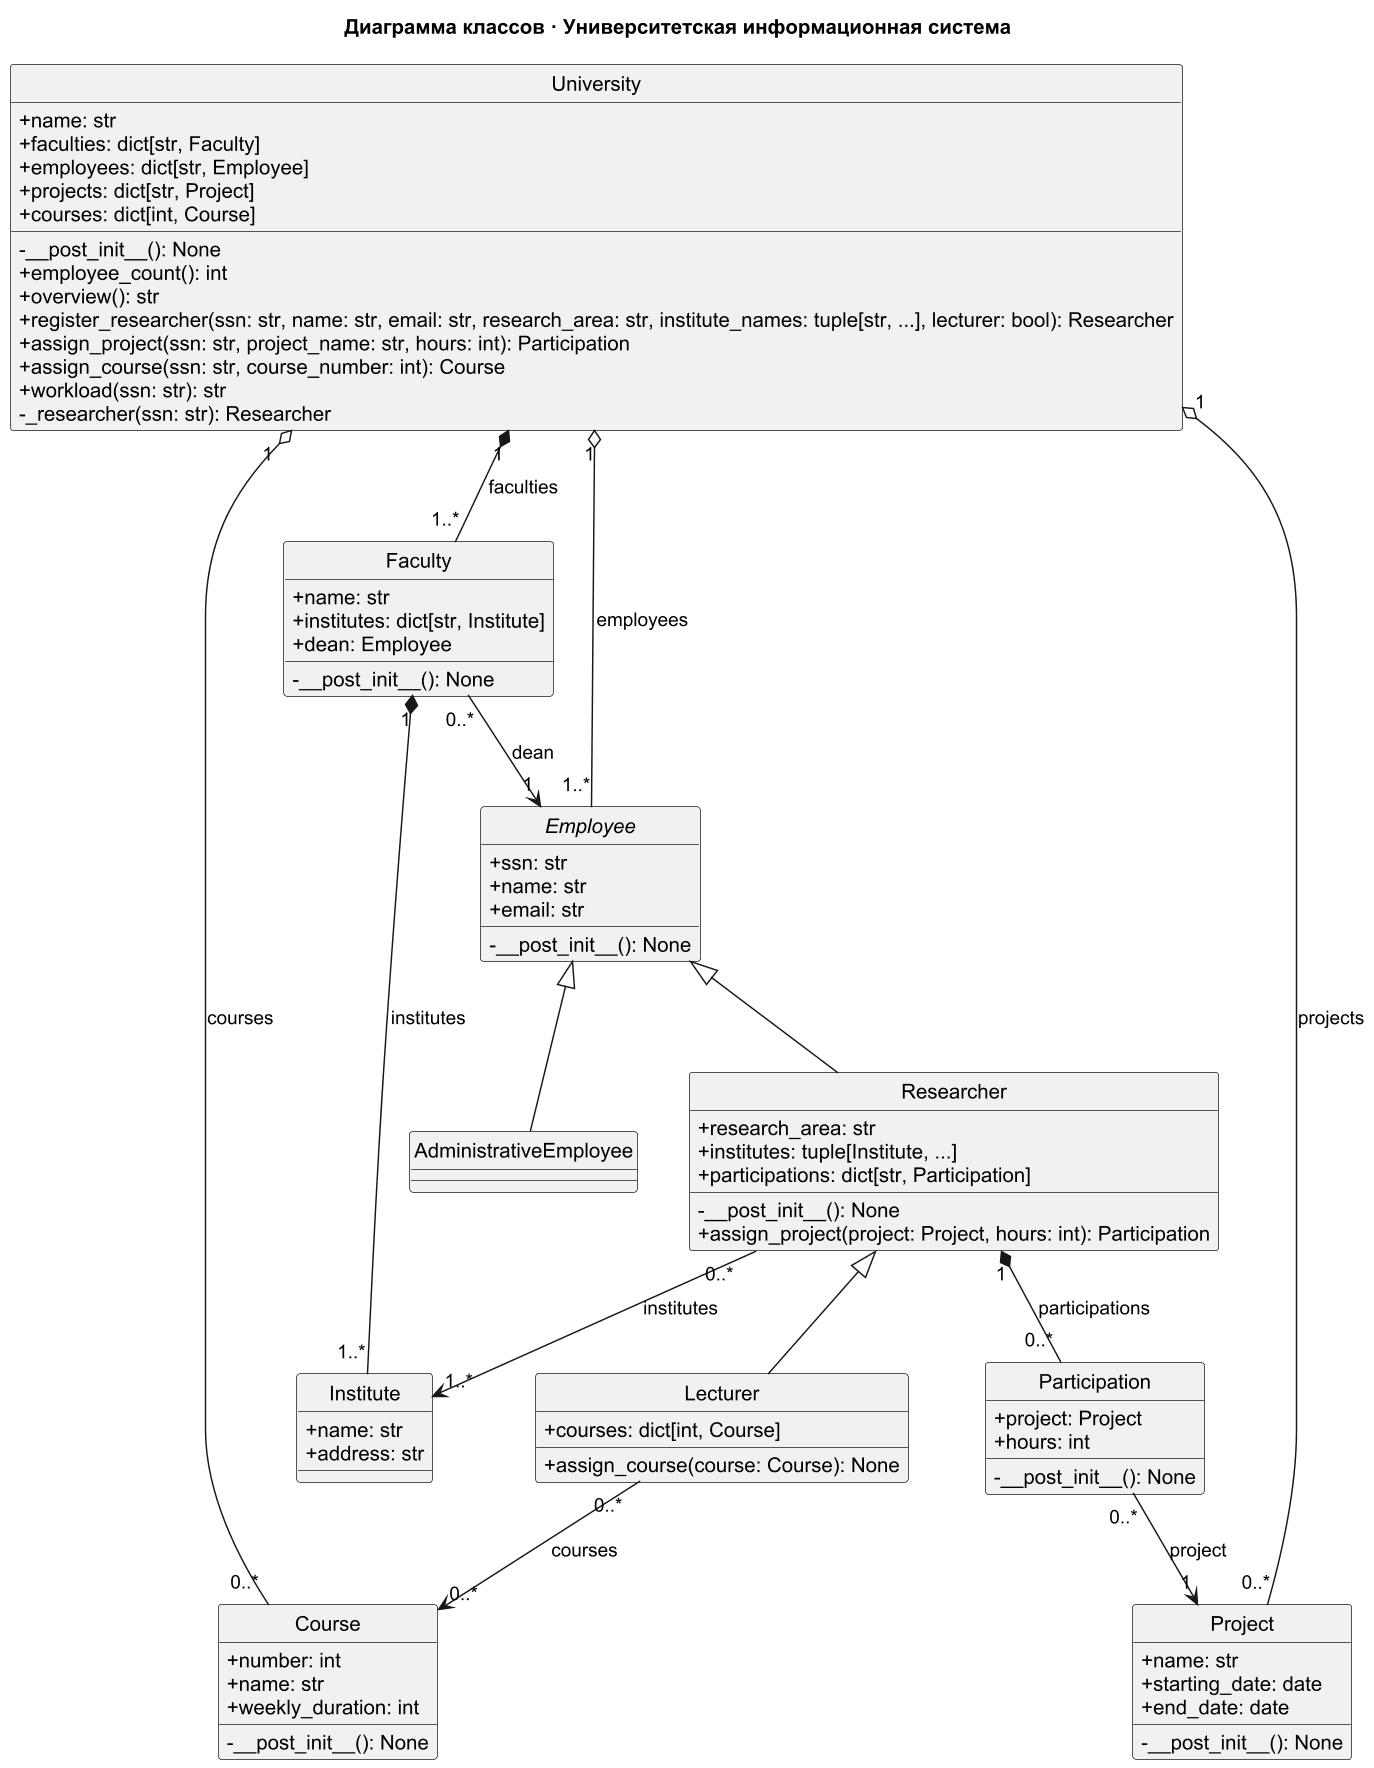

The diagram above was rendered by PlantUML. Its source (embedded in the PNG):
@startuml
title Диаграмма классов · Университетская информационная система
skinparam backgroundColor white
skinparam defaultFontName Arial
skinparam classAttributeIconSize 0
skinparam shadowing false
skinparam dpi 140
hide circle
abstract class Employee {
  + ssn: str
  + name: str
  + email: str
  - __post_init__(): None
}
class AdministrativeEmployee {
}
class Researcher {
  + research_area: str
  + institutes: tuple[Institute, ...]
  + participations: dict[str, Participation]
  - __post_init__(): None
  + assign_project(project: Project, hours: int): Participation
}
class Lecturer {
  + courses: dict[int, Course]
  + assign_course(course: Course): None
}
class Institute {
  + name: str
  + address: str
}
class Faculty {
  + name: str
  + institutes: dict[str, Institute]
  + dean: Employee
  - __post_init__(): None
}
class Project {
  + name: str
  + starting_date: date
  + end_date: date
  - __post_init__(): None
}
class Participation {
  + project: Project
  + hours: int
  - __post_init__(): None
}
class Course {
  + number: int
  + name: str
  + weekly_duration: int
  - __post_init__(): None
}
class University {
  + name: str
  + faculties: dict[str, Faculty]
  + employees: dict[str, Employee]
  + projects: dict[str, Project]
  + courses: dict[int, Course]
  - __post_init__(): None
  + employee_count(): int
  + overview(): str
  + register_researcher(ssn: str, name: str, email: str, research_area: str, institute_names: tuple[str, ...], lecturer: bool): Researcher
  + assign_project(ssn: str, project_name: str, hours: int): Participation
  + assign_course(ssn: str, course_number: int): Course
  + workload(ssn: str): str
  - _researcher(ssn: str): Researcher
}
Employee <|-- AdministrativeEmployee
Employee <|-- Researcher
Researcher <|-- Lecturer
Researcher "0..*" --> "1..*" Institute : institutes
Researcher "1" *-- "0..*" Participation : participations
Lecturer "0..*" --> "0..*" Course : courses
Faculty "1" *-- "1..*" Institute : institutes
Faculty "0..*" --> "1" Employee : dean
Participation "0..*" --> "1" Project : project
University "1" *-- "1..*" Faculty : faculties
University "1" o-- "1..*" Employee : employees
University "1" o-- "0..*" Project : projects
University "1" o-- "0..*" Course : courses
@enduml